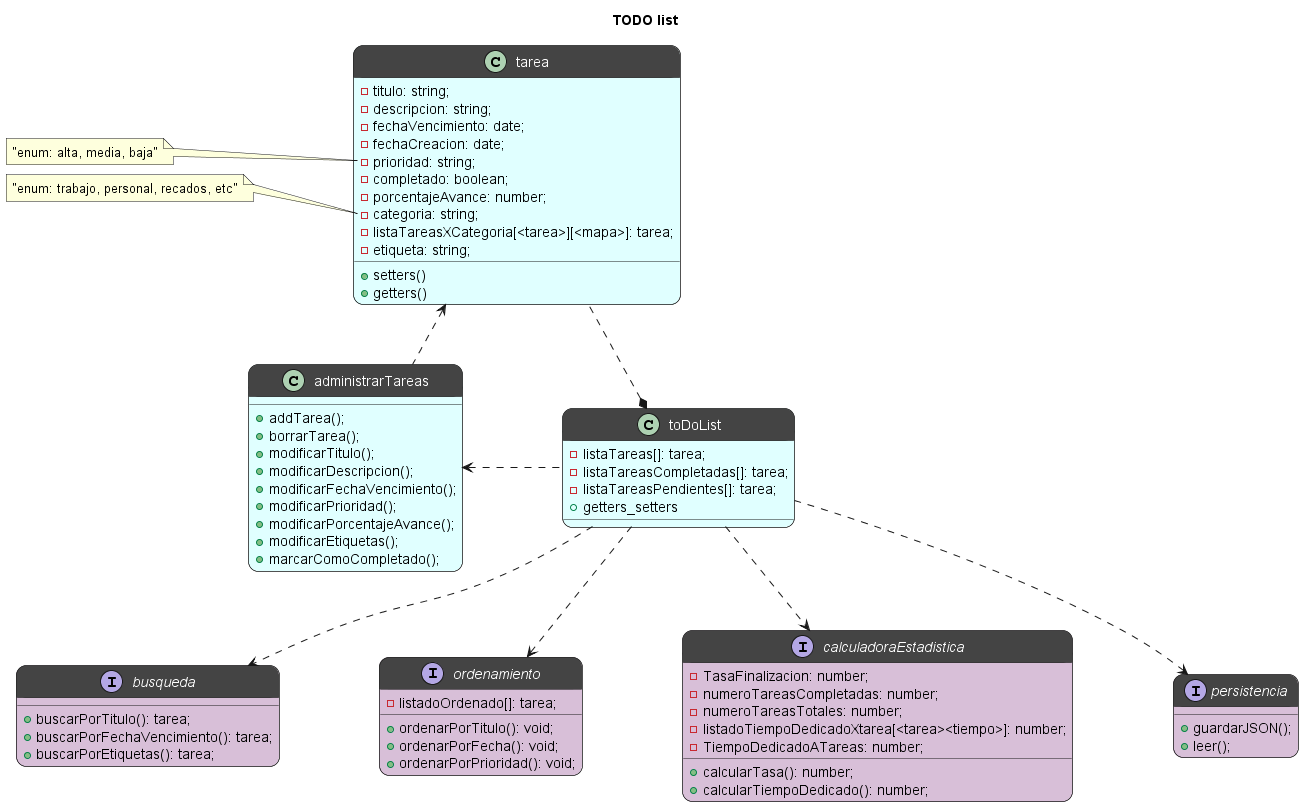

The diagram above was rendered by PlantUML. Its source (embedded in the PNG):
@startuml diagrama clases
title TODO list

class toDoList #LightCyan;header:444{
    -listaTareas[]: tarea;
    -listaTareasCompletadas[]: tarea;
    -listaTareasPendientes[]: tarea;
    +getters_setters
}


class tarea #LightCyan;header:444{
    -titulo: string;
    -descripcion: string;
    -fechaVencimiento: date;
    ' lo cambie a "date" que es un tipo de objeto de javascript que funciona en typescript y deja poner fechas de una.
    -fechaCreacion: date;
    ' la agrego porque para hacer la estadistica de cuanto tiempo se tardo, la forma mas simple que se me ocurre es poner la fecha de creacion, y cuando lo pasas a completado, comparar con la fecha de finalizacion y calcular los dias transcurridos
    -prioridad: string;  
    -completado: boolean;
    -porcentajeAvance: number;
    -categoria: string;
    -listaTareasXCategoria[<tarea>][<mapa>]: tarea;
    -etiqueta: string;
    +setters()
    +getters()
}

class administrarTareas #LightCyan;header:444{
    +addTarea();
    +borrarTarea();
    'agrego los metodos para modificar las tareas. Estos metodos deberian usar el setter, y aparte hacer que se guarde los cambios al JSON.
    +modificarTitulo();
    +modificarDescripcion();
    +modificarFechaVencimiento();
    +modificarPrioridad();
    +modificarPorcentajeAvance();
    +modificarEtiquetas();
    +marcarComoCompletado();
    'este metodo no estoy seguro si deberia existir o simplemente que cuando pongan el porcentaje de avance en 100, el atributo completado cambie a true.
}


interface busqueda #Thistle;header:444{
    +buscarPorTitulo(): tarea;
    +buscarPorFechaVencimiento(): tarea;
    +buscarPorEtiquetas(): tarea;
}

interface ordenamiento #Thistle;header:444{
    -listadoOrdenado[]: tarea;
    +ordenarPorTitulo(): void;
    +ordenarPorFecha(): void;
    +ordenarPorPrioridad(): void;
}

interface calculadoraEstadistica #Thistle;header:444{
    -TasaFinalizacion: number;
    -numeroTareasCompletadas: number;
    -numeroTareasTotales: number;
    'le saque que sea coleccion, es una tasa (tareasFinalizadas/tareasTotales)
    -listadoTiempoDedicadoXtarea[<tarea><tiempo>]: number;
    'esto serviria si hacemos algunas estadisticas que sean algo asi como "promedio de tiempo para resolucion de tareas", o "tiempo dedicado a X categoria / etiqueta", sino yo pondria
    -TiempoDedicadoATareas: number;
    'este simplemente sumaria el tiempo desde la creacion de la tarea hasta ahora. Tambien se puede separar en tiempo dedicado a teareas completadas y tiempo dedicado a tareas no completadas
    +calcularTasa(): number;
    +calcularTiempoDedicado(): number;
}

interface persistencia #Thistle;header:444{
    + guardarJSON();
    + leer();
    'borre guardar texto plano por que era JSON al final.
}

'relaciones
'skinparam ranksep 100
'cambia el largo de las flechas
skinparam nodesep 100
'cambia la distancia entre los cuadrados

toDoList .l.> administrarTareas
administrarTareas .l.> tarea
toDoList *.. tarea
toDoList ..> calculadoraEstadistica
toDoList ..> busqueda
toDoList ..> ordenamiento
toDoList ..> persistencia


note left of tarea::prioridad
"enum: alta, media, baja"
endnote

note left of tarea::categoria
"enum: trabajo, personal, recados, etc"
endnote

'diseño
skinparam roundcorner 20
skinparam classFontColor automatic
skinparam classHeaderBackgroundColor #444


@enduml